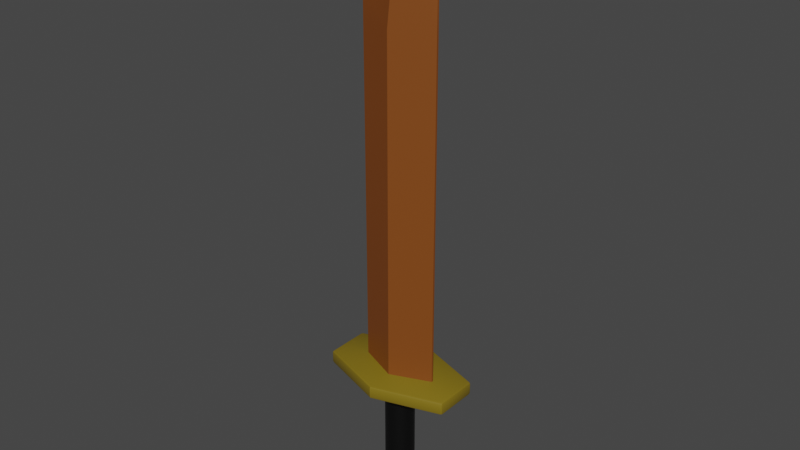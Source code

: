 # Source: OneHand_Sword_Rust.blend  (saved by Blender 2.82.7; exported with 4.5.12 LTS)
import bpy
from mathutils import Matrix  # noqa: F401  (used for matrix-valued properties, if any)

bpy.ops.wm.read_factory_settings(use_empty=True)
scene = bpy.context.scene
scene.name = 'Scene'

# ---- collections
col_collection = bpy.data.collections.new('Collection'); scene.collection.children.link(col_collection)

# ---- materials (node trees are filled in below, after node groups)
mat_onehand_sword_rust_darkyellow = bpy.data.materials.new('OneHand_Sword_Rust_DarkYellow')
mat_onehand_sword_rust_darkyellow.use_transparent_shadow = False
mat_onehand_sword_rust_black = bpy.data.materials.new('OneHand_Sword_Rust_Black')
mat_onehand_sword_rust_black.use_transparent_shadow = False
mat_onehand_sword_rust_darkorange = bpy.data.materials.new('OneHand_Sword_Rust_DarkOrange')
mat_onehand_sword_rust_darkorange.use_transparent_shadow = False

# ---- node groups
ng_auto_smooth = bpy.data.node_groups.new('Auto Smooth', 'GeometryNodeTree')
_s = ng_auto_smooth.interface.new_socket(name='Geometry', in_out='OUTPUT', socket_type='NodeSocketGeometry')
_s = ng_auto_smooth.interface.new_socket(name='Geometry', in_out='INPUT', socket_type='NodeSocketGeometry')
_s = ng_auto_smooth.interface.new_socket(name='Angle', in_out='INPUT', socket_type='NodeSocketFloat')
_s.subtype = 'ANGLE'
_s.min_value = 0.0
_s.max_value = 3.142
ng_auto_smooth.is_modifier = True
_N = ng_auto_smooth.nodes; _L = ng_auto_smooth.links
n0 = _N.new('NodeGroupOutput'); n0.name = 'Group Output'; n0.location = (480, -100)
n1 = _N.new('NodeGroupInput'); n1.name = 'Group Input'; n1.location = (-420, -300)
n2 = _N.new('NodeGroupInput'); n2.name = 'Group Input.001'; n2.location = (-60, -100)
n3 = _N.new('GeometryNodeSetShadeSmooth'); n3.name = 'Set Shade Smooth'; n3.location = (120, -100)
n3.domain = 'EDGE'
n4 = _N.new('GeometryNodeSetShadeSmooth'); n4.name = 'Set Shade Smooth.001'; n4.location = (300, -100)
n5 = _N.new('GeometryNodeInputMeshEdgeAngle'); n5.name = 'Edge Angle'; n5.location = (-420, -220)
n6 = _N.new('GeometryNodeInputEdgeSmooth'); n6.name = 'Is Edge Smooth'; n6.location = (-60, -160)
n7 = _N.new('GeometryNodeInputShadeSmooth'); n7.name = 'Is Face Smooth'; n7.location = (-240, -340)
n8 = _N.new('FunctionNodeBooleanMath'); n8.name = 'Boolean Math'; n8.location = (-60, -220)
n9 = _N.new('FunctionNodeCompare'); n9.name = 'Compare'; n9.location = (-240, -180)
n9.operation = 'LESS_EQUAL'
_L.new(n5.outputs[0], n9.inputs[0])
_L.new(n4.outputs[0], n0.inputs[0])
_L.new(n1.outputs[1], n9.inputs[1])
_L.new(n9.outputs[0], n8.inputs[0])
_L.new(n7.outputs[0], n8.inputs[1])
_L.new(n2.outputs[0], n3.inputs[0])
_L.new(n6.outputs[0], n3.inputs[1])
_L.new(n3.outputs[0], n4.inputs[0])
_L.new(n8.outputs[0], n3.inputs[2])
n0.is_active_output = True

# ---- material node trees
mat_onehand_sword_rust_darkyellow.use_nodes = True; mat_onehand_sword_rust_darkyellow.node_tree.nodes.clear()
_N = mat_onehand_sword_rust_darkyellow.node_tree.nodes; _L = mat_onehand_sword_rust_darkyellow.node_tree.links
n0 = _N.new('ShaderNodeOutputMaterial'); n0.name = 'Material Output'; n0.location = (300, 300)
n1 = _N.new('ShaderNodeBsdfPrincipled'); n1.name = 'Principled BSDF'; n1.location = (10, 300)
n1.distribution = 'GGX'
n1.subsurface_method = 'BURLEY'
n1.inputs[0].default_value = (0.2159, 0.15, 0.007499, 1.0)
n1.inputs[3].default_value = 1.45
n1.inputs[27].default_value = (0.0, 0.0, 0.0, 1.0)
n1.inputs[28].default_value = 1.0
_L.new(n1.outputs[0], n0.inputs[0])
n0.is_active_output = True
mat_onehand_sword_rust_black.use_nodes = True; mat_onehand_sword_rust_black.node_tree.nodes.clear()
_N = mat_onehand_sword_rust_black.node_tree.nodes; _L = mat_onehand_sword_rust_black.node_tree.links
n0 = _N.new('ShaderNodeOutputMaterial'); n0.name = 'Material Output'; n0.location = (300, 300)
n1 = _N.new('ShaderNodeBsdfPrincipled'); n1.name = 'Principled BSDF'; n1.location = (10, 300)
n1.distribution = 'GGX'
n1.subsurface_method = 'BURLEY'
n1.inputs[0].default_value = (0.0, 0.0, 0.0, 1.0)
n1.inputs[3].default_value = 1.45
n1.inputs[27].default_value = (0.0, 0.0, 0.0, 1.0)
n1.inputs[28].default_value = 1.0
_L.new(n1.outputs[0], n0.inputs[0])
n0.is_active_output = True
mat_onehand_sword_rust_darkorange.use_nodes = True; mat_onehand_sword_rust_darkorange.node_tree.nodes.clear()
_N = mat_onehand_sword_rust_darkorange.node_tree.nodes; _L = mat_onehand_sword_rust_darkorange.node_tree.links
n0 = _N.new('ShaderNodeOutputMaterial'); n0.name = 'Material Output'; n0.location = (300, 300)
n1 = _N.new('ShaderNodeBsdfPrincipled'); n1.name = 'Principled BSDF'; n1.location = (10, 300)
n1.distribution = 'GGX'
n1.subsurface_method = 'BURLEY'
n1.inputs[0].default_value = (0.2159, 0.05951, 0.007499, 1.0)
n1.inputs[3].default_value = 1.45
n1.inputs[27].default_value = (0.0, 0.0, 0.0, 1.0)
n1.inputs[28].default_value = 1.0
_L.new(n1.outputs[0], n0.inputs[0])
n0.is_active_output = True

# ---- world
world_world = bpy.data.worlds.new('World'); scene.world = world_world
world_world.use_nodes = True; world_world.node_tree.nodes.clear()
_N = world_world.node_tree.nodes; _L = world_world.node_tree.links
n0 = _N.new('ShaderNodeOutputWorld'); n0.name = 'World Output'; n0.location = (300, 300)
n1 = _N.new('ShaderNodeBackground'); n1.name = 'Background'; n1.location = (10, 300)
n1.inputs[0].default_value = (0.05088, 0.05088, 0.05088, 1.0)
_L.new(n1.outputs[0], n0.inputs[0])
n0.is_active_output = True
world_world.color = (0.05088, 0.05088, 0.05088)
world_world.use_sun_shadow = False
world_world.sun_shadow_jitter_overblur = 0.0

# ---- meshes
me_cylinder_001 = bpy.data.meshes.new('Cylinder.001')
me_cylinder_001.from_pydata([(-8.711e-09, 0.1876, -0.5338), (-8.711e-09, 0.1876, 0.8934), (0.06416, 0.1763, -0.5338), (0.06416, 0.1763, 0.8934), (0.1206, 0.1437, -0.5338), (0.1206, 0.1437, 0.8934), (0.1625, 0.0938, -0.5338), (0.1625, 0.0938, 0.8934), (0.1848, 0.03258, -0.5338), (0.1848, 0.03258, 0.8934), (0.1848, -0.03258, -0.5338), (0.1848, -0.03258, 0.8934), (0.1625, -0.0938, -0.5338), (0.1625, -0.0938, 0.8934), (0.1206, -0.1437, -0.5338), (0.1206, -0.1437, 0.8934), (0.06416, -0.1763, -0.5338), (0.06416, -0.1763, 0.8934), (1.962e-08, -0.1876, -0.5338), (1.962e-08, -0.1876, 0.8934), (-0.06416, -0.1763, -0.5338), (-0.06416, -0.1763, 0.8934), (-0.1206, -0.1437, -0.5338), (-0.1206, -0.1437, 0.8934), (-0.1625, -0.0938, -0.5338), (-0.1625, -0.0938, 0.8934), (-0.1848, -0.03258, -0.5338), (-0.1848, -0.03258, 0.8934), (-0.1848, 0.03258, -0.5338), (-0.1848, 0.03258, 0.8934), (-0.1625, 0.0938, -0.5338), (-0.1625, 0.0938, 0.8934), (-0.1206, 0.1437, -0.5338), (-0.1206, 0.1437, 0.8934), (-0.06416, 0.1763, -0.5338), (-0.06416, 0.1763, 0.8934), (-1.228e-08, 0.3138, -0.7262), (-1.082e-08, 0.2796, -0.6268), (-1.164e-08, 0.3066, -0.6732), (0.09561, 0.2627, -0.6268), (0.1073, 0.2948, -0.7262), (0.1049, 0.2881, -0.6732), (0.1797, 0.2142, -0.6268), (0.2017, 0.2404, -0.7262), (0.1971, 0.2349, -0.6732), (0.2421, 0.1398, -0.6268), (0.2717, 0.1569, -0.7262), (0.2656, 0.1533, -0.6732), (0.2753, 0.04854, -0.6268), (0.309, 0.05449, -0.7262), (0.302, 0.05325, -0.6732), (0.2753, -0.04854, -0.6268), (0.309, -0.05449, -0.7262), (0.302, -0.05325, -0.6732), (0.2421, -0.1398, -0.6268), (0.2717, -0.1569, -0.7262), (0.2656, -0.1533, -0.6732), (0.1797, -0.2142, -0.6268), (0.2017, -0.2404, -0.7262), (0.1971, -0.2349, -0.6732), (0.09561, -0.2627, -0.6268), (0.1073, -0.2948, -0.7262), (0.1049, -0.2881, -0.6732), (3.139e-08, -0.2796, -0.6268), (3.51e-08, -0.3138, -0.7262), (3.463e-08, -0.3066, -0.6732), (-0.09561, -0.2627, -0.6268), (-0.1073, -0.2948, -0.7262), (-0.1049, -0.2881, -0.6732), (-0.1797, -0.2142, -0.6268), (-0.2017, -0.2404, -0.7262), (-0.1971, -0.2349, -0.6732), (-0.2421, -0.1398, -0.6268), (-0.2717, -0.1569, -0.7262), (-0.2656, -0.1533, -0.6732), (-0.2753, -0.04854, -0.6268), (-0.309, -0.05449, -0.7262), (-0.302, -0.05325, -0.6732), (-0.2753, 0.04854, -0.6268), (-0.309, 0.05449, -0.7262), (-0.302, 0.05325, -0.6732), (-0.2421, 0.1398, -0.6268), (-0.2717, 0.1569, -0.7262), (-0.2656, 0.1533, -0.6732), (-0.1797, 0.2142, -0.6268), (-0.2017, 0.2404, -0.7262), (-0.1971, 0.2349, -0.6732), (-0.09561, 0.2627, -0.6268), (-0.1073, 0.2948, -0.7262), (-0.1049, 0.2881, -0.6732), (-1.148e-08, 0.2567, -0.8796), (-1.277e-08, 0.307, -0.7823), (-1.259e-08, 0.2894, -0.8347), (0.105, 0.2885, -0.7823), (0.08781, 0.2413, -0.8796), (0.09898, 0.2719, -0.8347), (0.1973, 0.2352, -0.7823), (0.165, 0.1967, -0.8796), (0.186, 0.2217, -0.8347), (0.2659, 0.1535, -0.7823), (0.2223, 0.1284, -0.8796), (0.2506, 0.1447, -0.8347), (0.3023, 0.05331, -0.7823), (0.2528, 0.04458, -0.8796), (0.285, 0.05025, -0.8347), (0.3023, -0.05331, -0.7823), (0.2528, -0.04458, -0.8796), (0.285, -0.05025, -0.8347), (0.2659, -0.1535, -0.7823), (0.2223, -0.1284, -0.8796), (0.2506, -0.1447, -0.8347), (0.1973, -0.2352, -0.7823), (0.165, -0.1967, -0.8796), (0.186, -0.2217, -0.8347), (0.105, -0.2885, -0.7823), (0.08781, -0.2413, -0.8796), (0.09898, -0.2719, -0.8347), (3.358e-08, -0.307, -0.7823), (2.728e-08, -0.2567, -0.8796), (3.112e-08, -0.2894, -0.8347), (-0.105, -0.2885, -0.7823), (-0.08781, -0.2413, -0.8796), (-0.09898, -0.2719, -0.8347), (-0.1973, -0.2352, -0.7823), (-0.165, -0.1967, -0.8796), (-0.186, -0.2217, -0.8347), (-0.2659, -0.1535, -0.7823), (-0.2223, -0.1284, -0.8796), (-0.2506, -0.1447, -0.8347), (-0.3023, -0.05331, -0.7823), (-0.2528, -0.04458, -0.8796), (-0.285, -0.05025, -0.8347), (-0.3023, 0.05331, -0.7823), (-0.2528, 0.04458, -0.8796), (-0.285, 0.05025, -0.8347), (-0.2659, 0.1535, -0.7823), (-0.2223, 0.1284, -0.8796), (-0.2506, 0.1447, -0.8347), (-0.1973, 0.2352, -0.7823), (-0.165, 0.1967, -0.8796), (-0.186, 0.2217, -0.8347), (-0.105, 0.2885, -0.7823), (-0.08781, 0.2413, -0.8796), (-0.09898, 0.2719, -0.8347), (-1.655e-08, 0.1296, -0.9419), (-1.045e-08, 0.2319, -0.9023), (-1.153e-08, 0.184, -0.9303), (0.07931, 0.2179, -0.9023), (0.04431, 0.1217, -0.9419), (0.06293, 0.1729, -0.9303), (0.1491, 0.1776, -0.9023), (0.08328, 0.09925, -0.9419), (0.1183, 0.1409, -0.9303), (0.2008, 0.1159, -0.9023), (0.1122, 0.06478, -0.9419), (0.1593, 0.092, -0.9303), (0.2284, 0.04027, -0.9023), (0.1276, 0.0225, -0.9419), (0.1812, 0.03195, -0.9303), (0.2284, -0.04027, -0.9023), (0.1276, -0.0225, -0.9419), (0.1812, -0.03195, -0.9303), (0.2008, -0.1159, -0.9023), (0.1122, -0.06478, -0.9419), (0.1593, -0.092, -0.9303), (0.1491, -0.1776, -0.9023), (0.08328, -0.09925, -0.9419), (0.1183, -0.1409, -0.9303), (0.07931, -0.2179, -0.9023), (0.04431, -0.1217, -0.9419), (0.06293, -0.1729, -0.9303), (2.456e-08, -0.2319, -0.9023), (2.185e-08, -0.1296, -0.9419), (2.185e-08, -0.184, -0.9303), (-0.07931, -0.2179, -0.9023), (-0.04431, -0.1217, -0.9419), (-0.06293, -0.1729, -0.9303), (-0.1491, -0.1776, -0.9023), (-0.08328, -0.09925, -0.9419), (-0.1183, -0.1409, -0.9303), (-0.2008, -0.1159, -0.9023), (-0.1122, -0.06478, -0.9419), (-0.1593, -0.092, -0.9303), (-0.2284, -0.04027, -0.9023), (-0.1276, -0.0225, -0.9419), (-0.1812, -0.03195, -0.9303), (-0.2284, 0.04027, -0.9023), (-0.1276, 0.0225, -0.9419), (-0.1812, 0.03195, -0.9303), (-0.2008, 0.1159, -0.9023), (-0.1122, 0.06478, -0.9419), (-0.1593, 0.092, -0.9303), (-0.1491, 0.1776, -0.9023), (-0.08328, 0.09925, -0.9419), (-0.1183, 0.1409, -0.9303), (-0.07931, 0.2179, -0.9023), (-0.04431, 0.1217, -0.9419), (-0.06293, 0.1729, -0.9303), (-2.834e-08, 0.5598, 0.7385), (-2.834e-08, 0.5324, 0.7124), (-2.834e-08, 0.5518, 0.7201), (-0.8412, 0.2879, 0.7385), (-0.8399, 0.2609, 0.7124), (-0.866, 0.2538, 0.7385), (-0.8406, 0.2798, 0.7201), (-0.8553, 0.2721, 0.7234), (-0.8581, 0.2557, 0.7201), (-0.859, 0.2748, 0.7385), (-0.866, -0.2538, 0.7385), (-0.8399, -0.2609, 0.7124), (-0.8412, -0.2879, 0.7385), (-0.8581, -0.2557, 0.7201), (-0.8553, -0.2721, 0.7234), (-0.8406, -0.2798, 0.7201), (-0.859, -0.2748, 0.7385), (5.641e-08, -0.5324, 0.7124), (5.908e-08, -0.5598, 0.7385), (5.839e-08, -0.5518, 0.7201), (0.8412, -0.2879, 0.7385), (0.8399, -0.2609, 0.7124), (0.866, -0.2538, 0.7385), (0.8406, -0.2798, 0.7201), (0.8553, -0.2721, 0.7234), (0.8581, -0.2557, 0.7201), (0.859, -0.2748, 0.7385), (0.866, 0.2538, 0.7385), (0.8399, 0.2609, 0.7124), (0.8412, 0.2879, 0.7385), (0.8581, 0.2557, 0.7201), (0.8553, 0.2721, 0.7234), (0.8406, 0.2798, 0.7201), (0.859, 0.2748, 0.7385), (-0.8412, 0.2879, 0.8556), (-0.866, 0.2538, 0.8556), (-0.8399, 0.2609, 0.8817), (-0.859, 0.2748, 0.8556), (-0.8553, 0.2721, 0.8706), (-0.8581, 0.2557, 0.874), (-0.8406, 0.2798, 0.874), (-2.834e-08, 0.5324, 0.8817), (-2.834e-08, 0.5598, 0.8556), (-2.834e-08, 0.5518, 0.874), (-0.866, -0.2538, 0.8556), (-0.8412, -0.2879, 0.8556), (-0.8399, -0.2609, 0.8817), (-0.859, -0.2748, 0.8556), (-0.8553, -0.2721, 0.8706), (-0.8406, -0.2798, 0.874), (-0.8581, -0.2557, 0.874), (5.908e-08, -0.5598, 0.8556), (5.548e-08, -0.5324, 0.8817), (5.798e-08, -0.5518, 0.874), (0.8412, -0.2879, 0.8556), (0.866, -0.2538, 0.8556), (0.8399, -0.2609, 0.8817), (0.859, -0.2748, 0.8556), (0.8553, -0.2721, 0.8706), (0.8581, -0.2557, 0.874), (0.8406, -0.2798, 0.874), (0.866, 0.2538, 0.8556), (0.8412, 0.2879, 0.8556), (0.8399, 0.2609, 0.8817), (0.859, 0.2748, 0.8556), (0.8553, 0.2721, 0.8706), (0.8406, 0.2798, 0.874), (0.8581, 0.2557, 0.874), (-0.5011, -0.01218, 0.7255), (-0.5011, -0.01218, 5.567), (-0.5011, 0.01218, 0.7255), (-0.5011, 0.01218, 5.567), (0.5011, -0.01218, 0.7255), (0.5011, -0.01218, 5.567), (0.5011, 0.01218, 0.7255), (0.5011, 0.01218, 5.567), (-9.396e-09, 0.2166, 0.7255), (-9.396e-09, 0.006509, 6.567), (-9.396e-09, -0.2166, 0.7255), (-9.396e-09, -0.006509, 6.567), (-0.5011, -0.01275, 5.156), (-0.5011, 0.01275, 5.156), (0.5011, 0.01275, 5.156), (0.5011, -0.01275, 5.156), (-9.396e-09, -0.2097, 5.15), (-9.396e-09, 0.2097, 5.15)], [], [(0, 1, 3, 2), (2, 3, 5, 4), (4, 5, 7, 6), (6, 7, 9, 8), (8, 9, 11, 10), (10, 11, 13, 12), (12, 13, 15, 14), (14, 15, 17, 16), (16, 17, 19, 18), (18, 19, 21, 20), (20, 21, 23, 22), (22, 23, 25, 24), (24, 25, 27, 26), (26, 27, 29, 28), (28, 29, 31, 30), (30, 31, 33, 32), (3, 1, 35, 33, 31, 29, 27, 25, 23, 21, 19, 17, 15, 13, 11, 9, 7, 5), (32, 33, 35, 34), (34, 35, 1, 0), (79, 82, 135, 132), (43, 46, 99, 96), (40, 43, 96, 93), (58, 61, 114, 111), (73, 76, 129, 126), (90, 94, 147, 145), (52, 55, 108, 105), (67, 70, 123, 120), (82, 85, 138, 135), (46, 49, 102, 99), (61, 64, 117, 114), (88, 36, 91, 141), (76, 79, 132, 129), (0, 2, 39, 37), (55, 58, 111, 108), (70, 73, 126, 123), (85, 88, 141, 138), (49, 52, 105, 102), (64, 67, 120, 117), (100, 103, 156, 153), (32, 34, 87, 84), (18, 20, 66, 63), (4, 6, 45, 42), (2, 4, 42, 39), (20, 22, 69, 66), (6, 8, 48, 45), (22, 24, 72, 69), (8, 10, 51, 48), (24, 26, 75, 72), (10, 12, 54, 51), (26, 28, 78, 75), (12, 14, 57, 54), (28, 30, 81, 78), (14, 16, 60, 57), (34, 0, 37, 87), (30, 32, 84, 81), (16, 18, 63, 60), (94, 97, 150, 147), (124, 127, 180, 177), (103, 106, 159, 156), (127, 130, 183, 180), (106, 109, 162, 159), (130, 133, 186, 183), (109, 112, 165, 162), (133, 136, 189, 186), (112, 115, 168, 165), (136, 139, 192, 189), (115, 118, 171, 168), (142, 90, 145, 195), (139, 142, 195, 192), (118, 121, 174, 171), (97, 100, 153, 150), (144, 148, 151, 154, 157, 160, 163, 166, 169, 172, 175, 178, 181, 184, 187, 190, 193, 196), (121, 124, 177, 174), (37, 39, 41, 38), (38, 41, 40, 36), (39, 42, 44, 41), (41, 44, 43, 40), (42, 45, 47, 44), (44, 47, 46, 43), (45, 48, 50, 47), (47, 50, 49, 46), (48, 51, 53, 50), (50, 53, 52, 49), (51, 54, 56, 53), (53, 56, 55, 52), (54, 57, 59, 56), (56, 59, 58, 55), (57, 60, 62, 59), (59, 62, 61, 58), (60, 63, 65, 62), (62, 65, 64, 61), (63, 66, 68, 65), (65, 68, 67, 64), (66, 69, 71, 68), (68, 71, 70, 67), (69, 72, 74, 71), (71, 74, 73, 70), (72, 75, 77, 74), (74, 77, 76, 73), (75, 78, 80, 77), (77, 80, 79, 76), (78, 81, 83, 80), (80, 83, 82, 79), (81, 84, 86, 83), (83, 86, 85, 82), (84, 87, 89, 86), (86, 89, 88, 85), (87, 37, 38, 89), (89, 38, 36, 88), (91, 93, 95, 92), (92, 95, 94, 90), (93, 96, 98, 95), (95, 98, 97, 94), (96, 99, 101, 98), (98, 101, 100, 97), (99, 102, 104, 101), (101, 104, 103, 100), (102, 105, 107, 104), (104, 107, 106, 103), (105, 108, 110, 107), (107, 110, 109, 106), (108, 111, 113, 110), (110, 113, 112, 109), (111, 114, 116, 113), (113, 116, 115, 112), (114, 117, 119, 116), (116, 119, 118, 115), (117, 120, 122, 119), (119, 122, 121, 118), (120, 123, 125, 122), (122, 125, 124, 121), (123, 126, 128, 125), (125, 128, 127, 124), (126, 129, 131, 128), (128, 131, 130, 127), (129, 132, 134, 131), (131, 134, 133, 130), (132, 135, 137, 134), (134, 137, 136, 133), (135, 138, 140, 137), (137, 140, 139, 136), (138, 141, 143, 140), (140, 143, 142, 139), (141, 91, 92, 143), (143, 92, 90, 142), (145, 147, 149, 146), (146, 149, 148, 144), (147, 150, 152, 149), (149, 152, 151, 148), (150, 153, 155, 152), (152, 155, 154, 151), (153, 156, 158, 155), (155, 158, 157, 154), (156, 159, 161, 158), (158, 161, 160, 157), (159, 162, 164, 161), (161, 164, 163, 160), (162, 165, 167, 164), (164, 167, 166, 163), (165, 168, 170, 167), (167, 170, 169, 166), (168, 171, 173, 170), (170, 173, 172, 169), (171, 174, 176, 173), (173, 176, 175, 172), (174, 177, 179, 176), (176, 179, 178, 175), (177, 180, 182, 179), (179, 182, 181, 178), (180, 183, 185, 182), (182, 185, 184, 181), (183, 186, 188, 185), (185, 188, 187, 184), (186, 189, 191, 188), (188, 191, 190, 187), (189, 192, 194, 191), (191, 194, 193, 190), (192, 195, 197, 194), (194, 197, 196, 193), (195, 145, 146, 197), (197, 146, 144, 196), (36, 40, 93, 91), (227, 198, 240, 260), (203, 208, 242, 233), (220, 225, 259, 253), (210, 216, 249, 243), (234, 244, 250, 254, 261, 239), (216, 218, 252, 249), (202, 199, 226, 219, 215, 209), (201, 204, 205, 207), (202, 206, 205, 204), (203, 207, 205, 206), (208, 211, 212, 214), (209, 213, 212, 211), (210, 214, 212, 213), (218, 221, 222, 224), (219, 223, 222, 221), (220, 224, 222, 223), (225, 228, 229, 231), (226, 230, 229, 228), (227, 231, 229, 230), (232, 235, 236, 238), (233, 237, 236, 235), (234, 238, 236, 237), (242, 245, 246, 248), (243, 247, 246, 245), (244, 248, 246, 247), (252, 255, 256, 258), (253, 257, 256, 255), (254, 258, 256, 257), (259, 262, 263, 265), (260, 264, 263, 262), (261, 265, 263, 264), (201, 198, 200, 204), (204, 200, 199, 202), (208, 203, 206, 211), (211, 206, 202, 209), (216, 210, 213, 217), (217, 213, 209, 215), (218, 216, 217, 221), (221, 217, 215, 219), (225, 220, 223, 228), (228, 223, 219, 226), (198, 227, 230, 200), (200, 230, 226, 199), (234, 239, 241, 238), (238, 241, 240, 232), (244, 234, 237, 248), (248, 237, 233, 242), (250, 244, 247, 251), (251, 247, 243, 249), (254, 250, 251, 258), (258, 251, 249, 252), (261, 254, 257, 265), (265, 257, 253, 259), (239, 261, 264, 241), (241, 264, 260, 240), (259, 225, 231, 262), (262, 231, 227, 260), (220, 253, 255, 224), (224, 255, 252, 218), (210, 243, 245, 214), (214, 245, 242, 208), (232, 201, 207, 235), (235, 207, 203, 233), (198, 201, 232, 240), (278, 267, 269, 279), (283, 275, 273, 280), (280, 273, 271, 281), (282, 277, 267, 278), (274, 272, 270, 276), (275, 269, 267, 277), (273, 275, 277, 271), (268, 274, 276, 266), (281, 271, 277, 282), (279, 269, 275, 283), (268, 279, 283, 274), (270, 281, 282, 276), (276, 282, 278, 266), (272, 280, 281, 270), (274, 283, 280, 272), (266, 278, 279, 268)])
me_cylinder_001.polygons.foreach_set('use_smooth', [True] * 262)
me_cylinder_001.polygons.foreach_set('material_index', [1, 1, 1, 1, 1, 1, 1, 1, 1, 1, 1, 1, 1, 1, 1, 1, 1, 1, 1, 1, 1, 1, 1, 1, 1, 1, 1, 1, 1, 1, 1, 1, 1, 1, 1, 1, 1, 1, 1, 1, 1, 1, 1, 1, 1, 1, 1, 1, 1, 1, 1, 1, 1, 1, 1, 1, 1, 1, 1, 1, 1, 1, 1, 1, 1, 1, 1, 1, 1, 1, 1, 1, 1, 1, 1, 1, 1, 1, 1, 1, 1, 1, 1, 1, 1, 1, 1, 1, 1, 1, 1, 1, 1, 1, 1, 1, 1, 1, 1, 1, 1, 1, 1, 1, 1, 1, 1, 1, 1, 1, 1, 1, 1, 1, 1, 1, 1, 1, 1, 1, 1, 1, 1, 1, 1, 1, 1, 1, 1, 1, 1, 1, 1, 1, 1, 1, 1, 1, 1, 1, 1, 1, 1, 1, 1, 1, 1, 1, 1, 1, 1, 1, 1, 1, 1, 1, 1, 1, 1, 1, 1, 1, 1, 1, 1, 1, 1, 1, 1, 1, 1, 1, 1, 1, 1, 1, 1, 1, 1, 1, 1, 1, 0, 0, 0, 0, 0, 0, 0, 0, 0, 0, 0, 0, 0, 0, 0, 0, 0, 0, 0, 0, 0, 0, 0, 0, 0, 0, 0, 0, 0, 0, 0, 0, 0, 0, 0, 0, 0, 0, 0, 0, 0, 0, 0, 0, 0, 0, 0, 0, 0, 0, 0, 0, 0, 0, 0, 0, 0, 0, 0, 0, 0, 0, 0, 0, 2, 2, 2, 2, 2, 2, 2, 2, 2, 2, 2, 2, 2, 2, 2, 2])
_uv = me_cylinder_001.uv_layers.new(name='UVMap')
_uv.uv.foreach_set('vector', [1.0, 0.5, 1.0, 1.0, 0.9444, 1.0, 0.9444, 0.5, 0.9444, 0.5, 0.9444, 1.0, 0.8889, 1.0, 0.8889, 0.5, 0.8889, 0.5, 0.8889, 1.0, 0.8333, 1.0, 0.8333, 0.5, 0.8333, 0.5, 0.8333, 1.0, 0.7778, 1.0, 0.7778, 0.5, 0.7778, 0.5, 0.7778, 1.0, 0.7222, 1.0, 0.7222, 0.5, 0.7222, 0.5, 0.7222, 1.0, 0.6667, 1.0, 0.6667, 0.5, 0.6667, 0.5, 0.6667, 1.0, 0.6111, 1.0, 0.6111, 0.5, 0.6111, 0.5, 0.6111, 1.0, 0.5556, 1.0, 0.5556, 0.5, 0.5556, 0.5, 0.5556, 1.0, 0.5, 1.0, 0.5, 0.5, 0.5, 0.5, 0.5, 1.0, 0.4444, 1.0, 0.4444, 0.5, 0.4444, 0.5, 0.4444, 1.0, 0.3889, 1.0, 0.3889, 0.5, 0.3889, 0.5, 0.3889, 1.0, 0.3333, 1.0, 0.3333, 0.5, 0.3333, 0.5, 0.3333, 1.0, 0.2778, 1.0, 0.2778, 0.5, 0.2778, 0.5, 0.2778, 1.0, 0.2222, 1.0, 0.2222, 0.5, 0.2222, 0.5, 0.2222, 1.0, 0.1667, 1.0, 0.1667, 0.5, 0.1667, 0.5, 0.1667, 1.0, 0.1111, 1.0, 0.1111, 0.5, 0.3321, 0.4755, 0.25, 0.49, 0.1679, 0.4755, 0.09573, 0.4339, 0.04215, 0.37, 0.01365, 0.2917, 0.01365, 0.2083, 0.04215, 0.13, 0.09573, 0.06615, 0.1679, 0.02447, 0.25, 0.01, 0.3321, 0.02447, 0.4043, 0.06615, 0.4578, 0.13, 0.4864, 0.2083, 0.4864, 0.2917, 0.4578, 0.37, 0.4043, 0.4339, 0.1111, 0.5, 0.1111, 1.0, 0.05556, 1.0, 0.05556, 0.5, 0.05556, 0.5, 0.05556, 1.0, -1.863e-07, 1.0, -1.863e-07, 0.5, 0.2222, 0.5, 0.1667, 0.5, 0.1667, 0.5, 0.2222, 0.5, 0.8889, 0.5, 0.8333, 0.5, 0.8333, 0.5, 0.8889, 0.5, 0.9444, 0.5, 0.8889, 0.5, 0.8889, 0.5, 0.9444, 0.5, 0.6111, 0.5, 0.5556, 0.5, 0.5556, 0.5, 0.6111, 0.5, 0.3333, 0.5, 0.2778, 0.5, 0.2778, 0.5, 0.3333, 0.5, 1.0, 0.5, 0.9444, 0.5, 0.9444, 0.5, 1.0, 0.5, 0.7222, 0.5, 0.6667, 0.5, 0.6667, 0.5, 0.7222, 0.5, 0.4444, 0.5, 0.3889, 0.5, 0.3889, 0.5, 0.4444, 0.5, 0.1667, 0.5, 0.1111, 0.5, 0.1111, 0.5, 0.1667, 0.5, 0.8333, 0.5, 0.7778, 0.5, 0.7778, 0.5, 0.8333, 0.5, 0.5556, 0.5, 0.5, 0.5, 0.5, 0.5, 0.5556, 0.5, 0.05556, 0.5, -1.863e-07, 0.5, -1.863e-07, 0.5, 0.05556, 0.5, 0.2778, 0.5, 0.2222, 0.5, 0.2222, 0.5, 0.2778, 0.5, 1.0, 0.5, 0.9444, 0.5, 0.9444, 0.5, 1.0, 0.5, 0.6667, 0.5, 0.6111, 0.5, 0.6111, 0.5, 0.6667, 0.5, 0.3889, 0.5, 0.3333, 0.5, 0.3333, 0.5, 0.3889, 0.5, 0.1111, 0.5, 0.05556, 0.5, 0.05556, 0.5, 0.1111, 0.5, 0.7778, 0.5, 0.7222, 0.5, 0.7222, 0.5, 0.7778, 0.5, 0.5, 0.5, 0.4444, 0.5, 0.4444, 0.5, 0.5, 0.5, 0.8333, 0.5, 0.7778, 0.5, 0.7778, 0.5, 0.8333, 0.5, 0.1111, 0.5, 0.05556, 0.5, 0.05556, 0.5, 0.1111, 0.5, 0.5, 0.5, 0.4444, 0.5, 0.4444, 0.5, 0.5, 0.5, 0.8889, 0.5, 0.8333, 0.5, 0.8333, 0.5, 0.8889, 0.5, 0.9444, 0.5, 0.8889, 0.5, 0.8889, 0.5, 0.9444, 0.5, 0.4444, 0.5, 0.3889, 0.5, 0.3889, 0.5, 0.4444, 0.5, 0.8333, 0.5, 0.7778, 0.5, 0.7778, 0.5, 0.8333, 0.5, 0.3889, 0.5, 0.3333, 0.5, 0.3333, 0.5, 0.3889, 0.5, 0.7778, 0.5, 0.7222, 0.5, 0.7222, 0.5, 0.7778, 0.5, 0.3333, 0.5, 0.2778, 0.5, 0.2778, 0.5, 0.3333, 0.5, 0.7222, 0.5, 0.6667, 0.5, 0.6667, 0.5, 0.7222, 0.5, 0.2778, 0.5, 0.2222, 0.5, 0.2222, 0.5, 0.2778, 0.5, 0.6667, 0.5, 0.6111, 0.5, 0.6111, 0.5, 0.6667, 0.5, 0.2222, 0.5, 0.1667, 0.5, 0.1667, 0.5, 0.2222, 0.5, 0.6111, 0.5, 0.5556, 0.5, 0.5556, 0.5, 0.6111, 0.5, 0.05556, 0.5, -1.863e-07, 0.5, -1.863e-07, 0.5, 0.05556, 0.5, 0.1667, 0.5, 0.1111, 0.5, 0.1111, 0.5, 0.1667, 0.5, 0.5556, 0.5, 0.5, 0.5, 0.5, 0.5, 0.5556, 0.5, 0.9444, 0.5, 0.8889, 0.5, 0.8889, 0.5, 0.9444, 0.5, 0.3889, 0.5, 0.3333, 0.5, 0.3333, 0.5, 0.3889, 0.5, 0.7778, 0.5, 0.7222, 0.5, 0.7222, 0.5, 0.7778, 0.5, 0.3333, 0.5, 0.2778, 0.5, 0.2778, 0.5, 0.3333, 0.5, 0.7222, 0.5, 0.6667, 0.5, 0.6667, 0.5, 0.7222, 0.5, 0.2778, 0.5, 0.2222, 0.5, 0.2222, 0.5, 0.2778, 0.5, 0.6667, 0.5, 0.6111, 0.5, 0.6111, 0.5, 0.6667, 0.5, 0.2222, 0.5, 0.1667, 0.5, 0.1667, 0.5, 0.2222, 0.5, 0.6111, 0.5, 0.5556, 0.5, 0.5556, 0.5, 0.6111, 0.5, 0.1667, 0.5, 0.1111, 0.5, 0.1111, 0.5, 0.1667, 0.5, 0.5556, 0.5, 0.5, 0.5, 0.5, 0.5, 0.5556, 0.5, 0.05556, 0.5, -1.863e-07, 0.5, -1.863e-07, 0.5, 0.05556, 0.5, 0.1111, 0.5, 0.05556, 0.5, 0.05556, 0.5, 0.1111, 0.5, 0.5, 0.5, 0.4444, 0.5, 0.4444, 0.5, 0.5, 0.5, 0.8889, 0.5, 0.8333, 0.5, 0.8333, 0.5, 0.8889, 0.5, 0.75, 0.4149, 0.8064, 0.4049, 0.856, 0.3763, 0.8928, 0.3324, 0.9123, 0.2786, 0.9123, 0.2214, 0.8928, 0.1676, 0.856, 0.1237, 0.8064, 0.09509, 0.75, 0.08515, 0.6936, 0.09509, 0.644, 0.1237, 0.6072, 0.1676, 0.5877, 0.2214, 0.5877, 0.2786, 0.6072, 0.3324, 0.644, 0.3763, 0.6936, 0.4049, 0.4444, 0.5, 0.3889, 0.5, 0.3889, 0.5, 0.4444, 0.5, 1.0, 0.5, 0.9444, 0.5, 0.9444, 0.5, 0.9988, 0.5, 0.9988, 0.5, 0.9444, 0.5, 0.9444, 0.5, 1.0, 0.5, 0.9444, 0.5, 0.8889, 0.5, 0.8889, 0.5, 0.9444, 0.5, 0.9444, 0.5, 0.8889, 0.5, 0.8889, 0.5, 0.9444, 0.5, 0.8889, 0.5, 0.8333, 0.5, 0.8333, 0.5, 0.8889, 0.5, 0.8889, 0.5, 0.8333, 0.5, 0.8333, 0.5, 0.8889, 0.5, 0.8333, 0.5, 0.7778, 0.5, 0.7778, 0.5, 0.8333, 0.5, 0.8333, 0.5, 0.7778, 0.5, 0.7778, 0.5, 0.8333, 0.5, 0.7778, 0.5, 0.7222, 0.5, 0.7222, 0.5, 0.7778, 0.5, 0.7778, 0.5, 0.7222, 0.5, 0.7222, 0.5, 0.7778, 0.5, 0.7222, 0.5, 0.6667, 0.5, 0.6667, 0.5, 0.7222, 0.5, 0.7222, 0.5, 0.6667, 0.5, 0.6667, 0.5, 0.7222, 0.5, 0.6667, 0.5, 0.6111, 0.5, 0.6111, 0.5, 0.6667, 0.5, 0.6667, 0.5, 0.6111, 0.5, 0.6111, 0.5, 0.6667, 0.5, 0.6111, 0.5, 0.5556, 0.5, 0.5556, 0.5, 0.6111, 0.5, 0.6111, 0.5, 0.5556, 0.5, 0.5556, 0.5, 0.6111, 0.5, 0.5556, 0.5, 0.5, 0.5, 0.5, 0.5, 0.5556, 0.5, 0.5556, 0.5, 0.5, 0.5, 0.5, 0.5, 0.5556, 0.5, 0.5, 0.5, 0.4444, 0.5, 0.4444, 0.5, 0.5, 0.5, 0.5, 0.5, 0.4444, 0.5, 0.4444, 0.5, 0.5, 0.5, 0.4444, 0.5, 0.3889, 0.5, 0.3889, 0.5, 0.4444, 0.5, 0.4444, 0.5, 0.3889, 0.5, 0.3889, 0.5, 0.4444, 0.5, 0.3889, 0.5, 0.3333, 0.5, 0.3333, 0.5, 0.3889, 0.5, 0.3889, 0.5, 0.3333, 0.5, 0.3333, 0.5, 0.3889, 0.5, 0.3333, 0.5, 0.2778, 0.5, 0.2778, 0.5, 0.3333, 0.5, 0.3333, 0.5, 0.2778, 0.5, 0.2778, 0.5, 0.3333, 0.5, 0.2778, 0.5, 0.2222, 0.5, 0.2222, 0.5, 0.2778, 0.5, 0.2778, 0.5, 0.2222, 0.5, 0.2222, 0.5, 0.2778, 0.5, 0.2222, 0.5, 0.1667, 0.5, 0.1667, 0.5, 0.2222, 0.5, 0.2222, 0.5, 0.1667, 0.5, 0.1667, 0.5, 0.2222, 0.5, 0.1667, 0.5, 0.1111, 0.5, 0.1111, 0.5, 0.1667, 0.5, 0.1667, 0.5, 0.1111, 0.5, 0.1111, 0.5, 0.1667, 0.5, 0.1111, 0.5, 0.05556, 0.5, 0.05556, 0.5, 0.1111, 0.5, 0.1111, 0.5, 0.05556, 0.5, 0.05556, 0.5, 0.1111, 0.5, 0.05556, 0.5, -1.863e-07, 0.5, 0.001222, 0.5, 0.05556, 0.5, 0.05556, 0.5, 0.001222, 0.5, -1.863e-07, 0.5, 0.05556, 0.5, 1.0, 0.5, 0.9444, 0.5, 0.9444, 0.5, 0.999, 0.5, 0.999, 0.5, 0.9444, 0.5, 0.9444, 0.5, 1.0, 0.5, 0.9444, 0.5, 0.8889, 0.5, 0.8889, 0.5, 0.9444, 0.5, 0.9444, 0.5, 0.8889, 0.5, 0.8889, 0.5, 0.9444, 0.5, 0.8889, 0.5, 0.8333, 0.5, 0.8333, 0.5, 0.8889, 0.5, 0.8889, 0.5, 0.8333, 0.5, 0.8333, 0.5, 0.8889, 0.5, 0.8333, 0.5, 0.7778, 0.5, 0.7778, 0.5, 0.8333, 0.5, 0.8333, 0.5, 0.7778, 0.5, 0.7778, 0.5, 0.8333, 0.5, 0.7778, 0.5, 0.7222, 0.5, 0.7222, 0.5, 0.7778, 0.5, 0.7778, 0.5, 0.7222, 0.5, 0.7222, 0.5, 0.7778, 0.5, 0.7222, 0.5, 0.6667, 0.5, 0.6667, 0.5, 0.7222, 0.5, 0.7222, 0.5, 0.6667, 0.5, 0.6667, 0.5, 0.7222, 0.5, 0.6667, 0.5, 0.6111, 0.5, 0.6111, 0.5, 0.6667, 0.5, 0.6667, 0.5, 0.6111, 0.5, 0.6111, 0.5, 0.6667, 0.5, 0.6111, 0.5, 0.5556, 0.5, 0.5556, 0.5, 0.6111, 0.5, 0.6111, 0.5, 0.5556, 0.5, 0.5556, 0.5, 0.6111, 0.5, 0.5556, 0.5, 0.5, 0.5, 0.5, 0.5, 0.5556, 0.5, 0.5556, 0.5, 0.5, 0.5, 0.5, 0.5, 0.5556, 0.5, 0.5, 0.5, 0.4444, 0.5, 0.4444, 0.5, 0.5, 0.5, 0.5, 0.5, 0.4444, 0.5, 0.4444, 0.5, 0.5, 0.5, 0.4444, 0.5, 0.3889, 0.5, 0.3889, 0.5, 0.4444, 0.5, 0.4444, 0.5, 0.3889, 0.5, 0.3889, 0.5, 0.4444, 0.5, 0.3889, 0.5, 0.3333, 0.5, 0.3333, 0.5, 0.3889, 0.5, 0.3889, 0.5, 0.3333, 0.5, 0.3333, 0.5, 0.3889, 0.5, 0.3333, 0.5, 0.2778, 0.5, 0.2778, 0.5, 0.3333, 0.5, 0.3333, 0.5, 0.2778, 0.5, 0.2778, 0.5, 0.3333, 0.5, 0.2778, 0.5, 0.2222, 0.5, 0.2222, 0.5, 0.2778, 0.5, 0.2778, 0.5, 0.2222, 0.5, 0.2222, 0.5, 0.2778, 0.5, 0.2222, 0.5, 0.1667, 0.5, 0.1667, 0.5, 0.2222, 0.5, 0.2222, 0.5, 0.1667, 0.5, 0.1667, 0.5, 0.2222, 0.5, 0.1667, 0.5, 0.1111, 0.5, 0.1111, 0.5, 0.1667, 0.5, 0.1667, 0.5, 0.1111, 0.5, 0.1111, 0.5, 0.1667, 0.5, 0.1111, 0.5, 0.05556, 0.5, 0.05556, 0.5, 0.1111, 0.5, 0.1111, 0.5, 0.05556, 0.5, 0.05556, 0.5, 0.1111, 0.5, 0.05556, 0.5, -1.863e-07, 0.5, 0.0009841, 0.5, 0.05556, 0.5, 0.05556, 0.5, 0.0009841, 0.5, -1.863e-07, 0.5, 0.05556, 0.5, 1.0, 0.5, 0.9444, 0.5, 0.9451, 0.5, 0.9993, 0.5, 0.751, 0.4898, 0.8311, 0.4757, 0.8064, 0.4049, 0.75, 0.4149, 0.9444, 0.5, 0.8889, 0.5, 0.8896, 0.5, 0.9438, 0.5, 0.833, 0.475, 0.9034, 0.4344, 0.856, 0.3763, 0.8064, 0.4049, 0.8889, 0.5, 0.8333, 0.5, 0.834, 0.5, 0.8882, 0.5, 0.9049, 0.4331, 0.9572, 0.3708, 0.8928, 0.3324, 0.856, 0.3763, 0.8333, 0.5, 0.7778, 0.5, 0.7785, 0.5, 0.8327, 0.5, 0.9582, 0.369, 0.986, 0.2926, 0.9123, 0.2786, 0.8928, 0.3324, 0.7778, 0.5, 0.7222, 0.5, 0.7229, 0.5, 0.7771, 0.5, 0.9864, 0.2907, 0.9864, 0.2093, 0.9123, 0.2214, 0.9123, 0.2786, 0.7222, 0.5, 0.6667, 0.5, 0.6673, 0.5, 0.7215, 0.5, 0.986, 0.2074, 0.9582, 0.131, 0.8928, 0.1676, 0.9123, 0.2214, 0.6667, 0.5, 0.6111, 0.5, 0.6118, 0.5, 0.666, 0.5, 0.9572, 0.1292, 0.9049, 0.06693, 0.856, 0.1237, 0.8928, 0.1676, 0.6111, 0.5, 0.5556, 0.5, 0.5562, 0.5, 0.6104, 0.5, 0.9034, 0.06564, 0.833, 0.02498, 0.8064, 0.09509, 0.856, 0.1237, 0.5556, 0.5, 0.5, 0.5, 0.5007, 0.5, 0.5549, 0.5, 0.8311, 0.0243, 0.751, 0.01018, 0.75, 0.08515, 0.8064, 0.09509, 0.5, 0.5, 0.4444, 0.5, 0.4451, 0.5, 0.4993, 0.5, 0.749, 0.01018, 0.6689, 0.0243, 0.6936, 0.09509, 0.75, 0.08515, 0.4444, 0.5, 0.3889, 0.5, 0.3896, 0.5, 0.4438, 0.5, 0.667, 0.02498, 0.5966, 0.06564, 0.644, 0.1237, 0.6936, 0.09509, 0.3889, 0.5, 0.3333, 0.5, 0.334, 0.5, 0.3882, 0.5, 0.5951, 0.06693, 0.5428, 0.1292, 0.6072, 0.1676, 0.644, 0.1237, 0.3333, 0.5, 0.2778, 0.5, 0.2785, 0.5, 0.3327, 0.5, 0.5418, 0.131, 0.514, 0.2074, 0.5877, 0.2214, 0.6072, 0.1676, 0.2778, 0.5, 0.2222, 0.5, 0.2229, 0.5, 0.2771, 0.5, 0.5136, 0.2093, 0.5136, 0.2907, 0.5877, 0.2786, 0.5877, 0.2214, 0.2222, 0.5, 0.1667, 0.5, 0.1673, 0.5, 0.2215, 0.5, 0.514, 0.2926, 0.5418, 0.369, 0.6072, 0.3324, 0.5877, 0.2786, 0.1667, 0.5, 0.1111, 0.5, 0.1118, 0.5, 0.166, 0.5, 0.5428, 0.3708, 0.5951, 0.4331, 0.644, 0.3763, 0.6072, 0.3324, 0.1111, 0.5, 0.05556, 0.5, 0.05624, 0.5, 0.1104, 0.5, 0.5966, 0.4344, 0.667, 0.475, 0.6936, 0.4049, 0.644, 0.3763, 0.05556, 0.5, -1.863e-07, 0.5, 0.0006805, 0.5, 0.05487, 0.5, 0.6689, 0.4757, 0.749, 0.4898, 0.75, 0.4149, 0.6936, 0.4049, 1.0, 0.5, 0.9444, 0.5, 0.9444, 0.5, 1.0, 0.5, 0.0, 0.0, 0.0, 0.0, 0.0, 0.0, 0.0, 0.0, 0.0, 0.0, 0.0, 0.0, 0.0, 0.0, 0.0, 0.0, 0.0, 0.0, 0.0, 0.0, 0.0, 0.0, 0.0, 0.0, 0.0, 0.0, 0.0, 0.0, 0.0, 0.0, 0.0, 0.0, 0.0, 0.0, 0.0, 0.0, 0.0, 0.0, 0.0, 0.0, 0.0, 0.0, 0.0, 0.0, 0.0, 0.0, 0.0, 0.0, 0.0, 0.0, 0.0, 0.0, 0.0, 0.0, 0.0, 0.0, 0.0, 0.0, 0.0, 0.0, 0.0, 0.0, 0.0, 0.0, 0.0, 0.0, 0.0, 0.0, 0.0, 0.0, 0.0, 0.0, 0.0, 0.0, 0.0, 0.0, 0.0, 0.0, 0.0, 0.0, 0.0, 0.0, 0.0, 0.0, 0.0, 0.0, 0.0, 0.0, 0.0, 0.0, 0.0, 0.0, 0.0, 0.0, 0.0, 0.0, 0.0, 0.0, 0.0, 0.0, 0.0, 0.0, 0.0, 0.0, 0.0, 0.0, 0.0, 0.0, 0.0, 0.0, 0.0, 0.0, 0.0, 0.0, 0.0, 0.0, 0.0, 0.0, 0.0, 0.0, 0.0, 0.0, 0.0, 0.0, 0.0, 0.0, 0.0, 0.0, 0.0, 0.0, 0.0, 0.0, 0.0, 0.0, 0.0, 0.0, 0.0, 0.0, 0.0, 0.0, 0.0, 0.0, 0.0, 0.0, 0.0, 0.0, 0.0, 0.0, 0.0, 0.0, 0.0, 0.0, 0.0, 0.0, 0.0, 0.0, 0.0, 0.0, 0.0, 0.0, 0.0, 0.0, 0.0, 0.0, 0.0, 0.0, 0.0, 0.0, 0.0, 0.0, 0.0, 0.0, 0.0, 0.0, 0.0, 0.0, 0.0, 0.0, 0.0, 0.0, 0.0, 0.0, 0.0, 0.0, 0.0, 0.0, 0.0, 0.0, 0.0, 0.0, 0.0, 0.0, 0.0, 0.0, 0.0, 0.0, 0.0, 0.0, 0.0, 0.0, 0.0, 0.0, 0.0, 0.0, 0.0, 0.0, 0.0, 0.0, 0.0, 0.0, 0.0, 0.0, 0.0, 0.0, 0.0, 0.0, 0.0, 0.0, 0.0, 0.0, 0.0, 0.0, 0.0, 0.0, 0.0, 0.0, 0.0, 0.0, 0.0, 0.0, 0.0, 0.0, 0.0, 0.0, 0.0, 0.0, 0.0, 0.0, 0.0, 0.0, 0.0, 0.0, 0.0, 0.0, 0.0, 0.0, 0.0, 0.0, 0.0, 0.0, 0.0, 0.0, 0.0, 0.0, 0.0, 0.0, 0.0, 0.0, 0.0, 0.0, 0.0, 0.0, 0.0, 0.0, 0.0, 0.0, 0.0, 0.0, 0.0, 0.0, 0.0, 0.0, 0.0, 0.0, 0.0, 0.0, 0.0, 0.0, 0.0, 0.0, 0.0, 0.0, 0.0, 0.0, 0.0, 0.0, 0.0, 0.0, 0.0, 0.0, 0.0, 0.0, 0.0, 0.0, 0.0, 0.0, 0.0, 0.0, 0.0, 0.0, 0.0, 0.0, 0.0, 0.0, 0.0, 0.0, 0.0, 0.0, 0.0, 0.0, 0.0, 0.0, 0.0, 0.0, 0.0, 0.0, 0.0, 0.0, 0.0, 0.0, 0.0, 0.0, 0.0, 0.0, 0.0, 0.0, 0.0, 0.0, 0.0, 0.0, 0.0, 0.0, 0.0, 0.0, 0.0, 0.0, 0.0, 0.0, 0.0, 0.0, 0.0, 0.0, 0.0, 0.0, 0.0, 0.0, 0.0, 0.0, 0.0, 0.0, 0.0, 0.0, 0.0, 0.0, 0.0, 0.0, 0.0, 0.0, 0.0, 0.0, 0.0, 0.0, 0.0, 0.0, 0.0, 0.0, 0.0, 0.0, 0.0, 0.0, 0.0, 0.0, 0.0, 0.0, 0.0, 0.0, 0.0, 0.0, 0.0, 0.0, 0.0, 0.0, 0.0, 0.0, 0.0, 0.0, 0.0, 0.0, 0.0, 0.0, 0.0, 0.0, 0.0, 0.0, 0.0, 0.0, 0.0, 0.0, 0.0, 0.0, 0.0, 0.0, 0.0, 0.0, 0.0, 0.0, 0.0, 0.0, 0.0, 0.0, 0.0, 0.0, 0.0, 0.0, 0.0, 0.0, 0.0, 0.0, 0.0, 0.0, 0.0, 0.0, 0.0, 0.0, 0.0, 0.0, 0.0, 0.0, 0.0, 0.0, 0.0, 0.0, 0.0, 0.0, 0.0, 0.0, 0.0, 0.0, 0.0, 0.0, 0.0, 0.0, 0.0, 0.0, 0.0, 0.0, 0.0, 0.0, 0.0, 0.0, 0.0, 0.0, 0.0, 0.0, 0.0, 0.0, 0.0, 0.0, 0.0, 0.0, 0.0, 0.0, 0.0, 0.0, 0.0, 0.0, 0.0, 0.0, 0.0, 0.0, 0.0, 0.0, 0.0, 0.0, 0.0, 0.0, 0.0, 0.0, 0.0, 0.0, 0.0, 0.0, 0.0, 0.0, 0.0, 0.0, 0.0, 0.0, 0.0, 0.0, 0.0, 0.0, 0.0, 0.0, 0.0, 0.0, 0.0, 0.0, 0.0, 0.0, 0.0, 0.0, 0.0, 0.0, 0.0, 0.0, 0.0, 0.0, 0.0, 0.0, 0.0, 0.0, 0.0, 0.0, 0.0, 0.0, 0.0, 0.0, 0.0, 0.0, 0.5962, 0.0, 0.625, 0.0, 0.625, 0.25, 0.5962, 0.25, 0.5962, 0.375, 0.625, 0.375, 0.625, 0.5, 0.5962, 0.5, 0.5962, 0.5, 0.625, 0.5, 0.625, 0.75, 0.5962, 0.75, 0.5962, 0.875, 0.625, 0.875, 0.625, 1.0, 0.5962, 1.0, 0.25, 0.5, 0.375, 0.5, 0.375, 0.75, 0.25, 0.75, 0.75, 0.5, 0.875, 0.5, 0.875, 0.75, 0.75, 0.75, 0.625, 0.5, 0.75, 0.5, 0.75, 0.75, 0.625, 0.75, 0.125, 0.5, 0.25, 0.5, 0.25, 0.75, 0.125, 0.75, 0.5962, 0.75, 0.625, 0.75, 0.625, 0.875, 0.5962, 0.875, 0.5962, 0.25, 0.625, 0.25, 0.625, 0.375, 0.5962, 0.375, 0.375, 0.25, 0.5962, 0.25, 0.5962, 0.375, 0.375, 0.375, 0.375, 0.75, 0.5962, 0.75, 0.5962, 0.875, 0.375, 0.875, 0.375, 0.875, 0.5962, 0.875, 0.5962, 1.0, 0.375, 1.0, 0.375, 0.5, 0.5962, 0.5, 0.5962, 0.75, 0.375, 0.75, 0.375, 0.375, 0.5962, 0.375, 0.5962, 0.5, 0.375, 0.5, 0.375, 0.0, 0.5962, 0.0, 0.5962, 0.25, 0.375, 0.25])
me_cylinder_001.materials.append(mat_onehand_sword_rust_darkyellow)
me_cylinder_001.materials.append(mat_onehand_sword_rust_black)
me_cylinder_001.materials.append(mat_onehand_sword_rust_darkorange)
me_cylinder_001.use_remesh_fix_poles = True
me_cylinder_001.use_remesh_preserve_attributes = False
me_cylinder_001.use_mirror_vertex_groups = False
me_cylinder_001.update()

# ---- objects
ob_onehand_sword_rust = bpy.data.objects.new('OneHand_Sword_Rust', me_cylinder_001)

# ---- transforms, parenting, visibility, modifiers, constraints
ob_onehand_sword_rust.location = (0.0, 0.0, 0.0)
ob_onehand_sword_rust.lineart.crease_threshold = 0.0
_m = ob_onehand_sword_rust.modifiers.new('Auto Smooth', 'NODES')
_m.node_group = ng_auto_smooth
_gi = [s.identifier for s in ng_auto_smooth.interface.items_tree if s.item_type == 'SOCKET' and s.in_out == 'INPUT']
_m[_gi[1]] = 0.5236  # Angle

# ---- collection membership
col_collection.objects.link(ob_onehand_sword_rust)

# ---- scene / render settings (as saved in the file)
scene.frame_start = 1; scene.frame_end = 250; scene.frame_set(1)
scene.render.engine = 'BLENDER_EEVEE_NEXT'
scene.cycles.use_denoising = False
scene.cycles.samples = 128
scene.cycles.sampling_pattern = 'TABULATED_SOBOL'
scene.cycles.use_adaptive_sampling = False
scene.cycles.use_light_tree = False
scene.view_settings.view_transform = 'Filmic'
bpy.context.view_layer.update()

# ---- added for rendering (the .blend has no active camera and no usable light): camera, sun
cam_auto = bpy.data.cameras.new('AutoCamera')
cam_auto.lens = 50.0
cam_auto.sensor_width = 36.0
cam_auto.clip_end = 1000.0
ob_auto_camera = bpy.data.objects.new('AutoCamera', cam_auto)
scene.collection.objects.link(ob_auto_camera)
ob_auto_camera.location = (7.20435, -8.64522, 8.57585)
ob_auto_camera.rotation_euler = (1.09748, -7.21219e-08, 0.694738)
scene.camera = ob_auto_camera
light_auto_sun = bpy.data.lights.new('AutoSun', 'SUN')
light_auto_sun.energy = 3.0
light_auto_sun.angle = 0.0523599
ob_auto_sun = bpy.data.objects.new('AutoSun', light_auto_sun)
scene.collection.objects.link(ob_auto_sun)
ob_auto_sun.rotation_euler = (0.872665, 0.174533, 0.523599)
bpy.context.view_layer.update()
